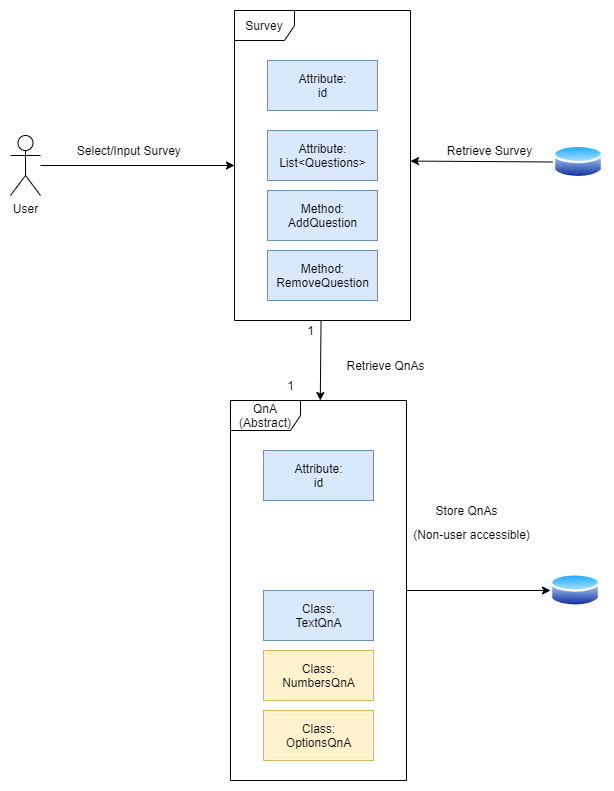

The diagram above was exported from draw.io. Its source (the exported page's mxGraphModel, read from the mxfile embedded in the PNG):
<mxGraphModel dx="1422" dy="814" grid="1" gridSize="10" guides="1" tooltips="1" connect="1" arrows="1" fold="1" page="1" pageScale="1" pageWidth="827" pageHeight="1169" math="0" shadow="0">
  <root>
    <mxCell id="ow4S1vhFHCG90clJNuaT-0" />
    <mxCell id="ow4S1vhFHCG90clJNuaT-1" parent="ow4S1vhFHCG90clJNuaT-0" />
    <mxCell id="WUOQon4TpYg-J6hZgZm4-0" value="QnA (Abstract)" style="shape=umlFrame;whiteSpace=wrap;html=1;width=70;height=30;" parent="ow4S1vhFHCG90clJNuaT-1" vertex="1">
      <mxGeometry x="300" y="470" width="176" height="380" as="geometry" />
    </mxCell>
    <mxCell id="WUOQon4TpYg-J6hZgZm4-1" value="Survey" style="shape=umlFrame;whiteSpace=wrap;html=1;" parent="ow4S1vhFHCG90clJNuaT-1" vertex="1">
      <mxGeometry x="304" y="80" width="176" height="310" as="geometry" />
    </mxCell>
    <mxCell id="WUOQon4TpYg-J6hZgZm4-2" value="Method:&lt;br&gt;AddQuestion" style="html=1;fillColor=#dae8fc;strokeColor=#6c8ebf;" parent="ow4S1vhFHCG90clJNuaT-1" vertex="1">
      <mxGeometry x="337" y="260" width="110" height="50" as="geometry" />
    </mxCell>
    <mxCell id="WUOQon4TpYg-J6hZgZm4-3" value="Attribute:&lt;br&gt;List&amp;lt;Questions&amp;gt;" style="html=1;fillColor=#dae8fc;strokeColor=#6c8ebf;" parent="ow4S1vhFHCG90clJNuaT-1" vertex="1">
      <mxGeometry x="337" y="200" width="110" height="50" as="geometry" />
    </mxCell>
    <mxCell id="WUOQon4TpYg-J6hZgZm4-4" value="Retrieve QnAs" style="text;html=1;align=center;verticalAlign=middle;resizable=0;points=[];autosize=1;" parent="ow4S1vhFHCG90clJNuaT-1" vertex="1">
      <mxGeometry x="410" y="425" width="90" height="20" as="geometry" />
    </mxCell>
    <mxCell id="WUOQon4TpYg-J6hZgZm4-5" value="Class:&lt;br&gt;TextQnA" style="html=1;fillColor=#dae8fc;strokeColor=#6c8ebf;" parent="ow4S1vhFHCG90clJNuaT-1" vertex="1">
      <mxGeometry x="333" y="660" width="110" height="50" as="geometry" />
    </mxCell>
    <mxCell id="WUOQon4TpYg-J6hZgZm4-6" value="Class:&lt;br&gt;NumbersQnA" style="html=1;fillColor=#fff2cc;strokeColor=#d6b656;" parent="ow4S1vhFHCG90clJNuaT-1" vertex="1">
      <mxGeometry x="333" y="720" width="110" height="50" as="geometry" />
    </mxCell>
    <mxCell id="WUOQon4TpYg-J6hZgZm4-7" value="Class:&lt;br&gt;OptionsQnA" style="html=1;fillColor=#fff2cc;strokeColor=#d6b656;" parent="ow4S1vhFHCG90clJNuaT-1" vertex="1">
      <mxGeometry x="333" y="780" width="110" height="50" as="geometry" />
    </mxCell>
    <mxCell id="WUOQon4TpYg-J6hZgZm4-8" value="Method:&lt;br&gt;RemoveQuestion" style="html=1;fillColor=#dae8fc;strokeColor=#6c8ebf;" parent="ow4S1vhFHCG90clJNuaT-1" vertex="1">
      <mxGeometry x="337" y="320" width="110" height="50" as="geometry" />
    </mxCell>
    <mxCell id="WUOQon4TpYg-J6hZgZm4-9" style="edgeStyle=none;rounded=0;orthogonalLoop=1;jettySize=auto;html=1;exitX=0;exitY=0.5;exitDx=0;exitDy=0;" parent="ow4S1vhFHCG90clJNuaT-1" source="WUOQon4TpYg-J6hZgZm4-10" edge="1">
      <mxGeometry relative="1" as="geometry">
        <mxPoint x="480" y="230.57142857142867" as="targetPoint" />
      </mxGeometry>
    </mxCell>
    <mxCell id="WUOQon4TpYg-J6hZgZm4-10" value="" style="aspect=fixed;perimeter=ellipsePerimeter;html=1;align=center;shadow=0;dashed=0;spacingTop=3;image;image=img/lib/active_directory/database.svg;" parent="ow4S1vhFHCG90clJNuaT-1" vertex="1">
      <mxGeometry x="623" y="213" width="50" height="37" as="geometry" />
    </mxCell>
    <mxCell id="WUOQon4TpYg-J6hZgZm4-11" value="Retrieve Survey" style="text;html=1;align=center;verticalAlign=middle;resizable=0;points=[];autosize=1;" parent="ow4S1vhFHCG90clJNuaT-1" vertex="1">
      <mxGeometry x="509" y="210" width="100" height="20" as="geometry" />
    </mxCell>
    <mxCell id="WUOQon4TpYg-J6hZgZm4-12" style="edgeStyle=none;rounded=0;orthogonalLoop=1;jettySize=auto;html=1;entryX=0;entryY=0.5;entryDx=0;entryDy=0;" parent="ow4S1vhFHCG90clJNuaT-1" source="WUOQon4TpYg-J6hZgZm4-0" target="WUOQon4TpYg-J6hZgZm4-13" edge="1">
      <mxGeometry relative="1" as="geometry">
        <mxPoint x="476" y="590.605504587156" as="sourcePoint" />
      </mxGeometry>
    </mxCell>
    <mxCell id="WUOQon4TpYg-J6hZgZm4-13" value="" style="aspect=fixed;perimeter=ellipsePerimeter;html=1;align=center;shadow=0;dashed=0;spacingTop=3;image;image=img/lib/active_directory/database.svg;" parent="ow4S1vhFHCG90clJNuaT-1" vertex="1">
      <mxGeometry x="620" y="641.5" width="50" height="37" as="geometry" />
    </mxCell>
    <mxCell id="WUOQon4TpYg-J6hZgZm4-14" value="Store QnAs" style="text;html=1;align=center;verticalAlign=middle;resizable=0;points=[];autosize=1;" parent="ow4S1vhFHCG90clJNuaT-1" vertex="1">
      <mxGeometry x="496" y="570" width="80" height="20" as="geometry" />
    </mxCell>
    <mxCell id="WUOQon4TpYg-J6hZgZm4-15" value="(Non-user accessible)" style="text;html=1;align=center;verticalAlign=middle;resizable=0;points=[];autosize=1;" parent="ow4S1vhFHCG90clJNuaT-1" vertex="1">
      <mxGeometry x="476" y="593.5" width="130" height="20" as="geometry" />
    </mxCell>
    <mxCell id="WUOQon4TpYg-J6hZgZm4-16" style="rounded=0;orthogonalLoop=1;jettySize=auto;html=1;" parent="ow4S1vhFHCG90clJNuaT-1" source="WUOQon4TpYg-J6hZgZm4-1" target="WUOQon4TpYg-J6hZgZm4-0" edge="1">
      <mxGeometry relative="1" as="geometry">
        <mxPoint x="387.44600000000014" y="320" as="sourcePoint" />
        <mxPoint x="388.54999999999995" y="389" as="targetPoint" />
      </mxGeometry>
    </mxCell>
    <mxCell id="WUOQon4TpYg-J6hZgZm4-17" value="User" style="shape=umlActor;verticalLabelPosition=bottom;verticalAlign=top;html=1;" parent="ow4S1vhFHCG90clJNuaT-1" vertex="1">
      <mxGeometry x="80" y="205" width="30" height="60" as="geometry" />
    </mxCell>
    <mxCell id="WUOQon4TpYg-J6hZgZm4-19" style="edgeStyle=none;rounded=0;orthogonalLoop=1;jettySize=auto;html=1;" parent="ow4S1vhFHCG90clJNuaT-1" source="WUOQon4TpYg-J6hZgZm4-17" target="WUOQon4TpYg-J6hZgZm4-1" edge="1">
      <mxGeometry relative="1" as="geometry">
        <mxPoint x="173" y="295.93" as="sourcePoint" />
        <mxPoint x="304" y="190" as="targetPoint" />
      </mxGeometry>
    </mxCell>
    <mxCell id="WUOQon4TpYg-J6hZgZm4-20" value="Select/Input Survey&amp;nbsp;" style="text;html=1;align=center;verticalAlign=middle;resizable=0;points=[];autosize=1;" parent="ow4S1vhFHCG90clJNuaT-1" vertex="1">
      <mxGeometry x="140" y="210" width="120" height="20" as="geometry" />
    </mxCell>
    <mxCell id="wcCtjtN98uxYz1Yty9cB-1" value="Attribute:&lt;br&gt;id" style="html=1;fillColor=#dae8fc;strokeColor=#6c8ebf;" parent="ow4S1vhFHCG90clJNuaT-1" vertex="1">
      <mxGeometry x="337" y="130" width="110" height="50" as="geometry" />
    </mxCell>
    <mxCell id="wcCtjtN98uxYz1Yty9cB-2" value="Attribute:&lt;br&gt;id" style="html=1;fillColor=#dae8fc;strokeColor=#6c8ebf;" parent="ow4S1vhFHCG90clJNuaT-1" vertex="1">
      <mxGeometry x="333" y="520" width="110" height="50" as="geometry" />
    </mxCell>
    <mxCell id="68ghQtM2esOYh2obDTI1-0" value="1" style="text;html=1;align=center;verticalAlign=middle;resizable=0;points=[];autosize=1;" parent="ow4S1vhFHCG90clJNuaT-1" vertex="1">
      <mxGeometry x="370" y="390" width="20" height="20" as="geometry" />
    </mxCell>
    <mxCell id="68ghQtM2esOYh2obDTI1-1" value="1" style="text;html=1;align=center;verticalAlign=middle;resizable=0;points=[];autosize=1;" parent="ow4S1vhFHCG90clJNuaT-1" vertex="1">
      <mxGeometry x="350" y="445" width="20" height="20" as="geometry" />
    </mxCell>
  </root>
</mxGraphModel>